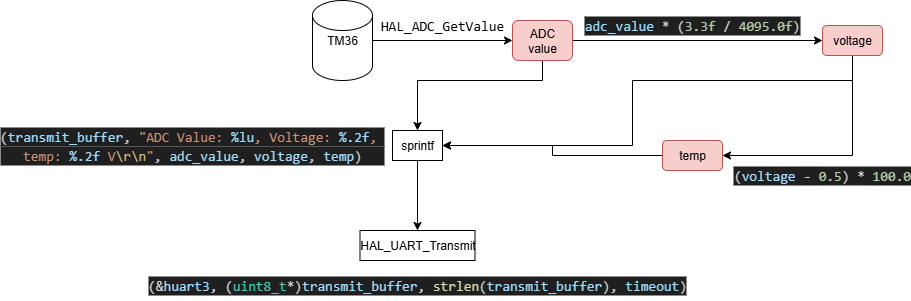

The diagram above was exported from draw.io. Its source (the exported page's mxGraphModel, read from the mxfile embedded in the PNG):
<mxGraphModel dx="2245" dy="794" grid="1" gridSize="10" guides="1" tooltips="1" connect="1" arrows="1" fold="1" page="1" pageScale="1" pageWidth="827" pageHeight="1169" math="0" shadow="0">
  <root>
    <mxCell id="0" />
    <mxCell id="1" parent="0" />
    <mxCell id="r0pP71fuE-R6v5kcMTjb-3" style="edgeStyle=orthogonalEdgeStyle;rounded=0;orthogonalLoop=1;jettySize=auto;html=1;" edge="1" parent="1" source="r0pP71fuE-R6v5kcMTjb-1" target="r0pP71fuE-R6v5kcMTjb-4">
      <mxGeometry relative="1" as="geometry">
        <mxPoint x="200" y="120" as="targetPoint" />
      </mxGeometry>
    </mxCell>
    <mxCell id="r0pP71fuE-R6v5kcMTjb-1" value="" style="shape=cylinder3;whiteSpace=wrap;html=1;boundedLbl=1;backgroundOutline=1;size=15;" vertex="1" parent="1">
      <mxGeometry x="80" y="80" width="60" height="80" as="geometry" />
    </mxCell>
    <mxCell id="r0pP71fuE-R6v5kcMTjb-2" value="TM36" style="text;html=1;align=center;verticalAlign=middle;whiteSpace=wrap;rounded=0;" vertex="1" parent="1">
      <mxGeometry x="80" y="105" width="60" height="30" as="geometry" />
    </mxCell>
    <mxCell id="r0pP71fuE-R6v5kcMTjb-8" style="edgeStyle=orthogonalEdgeStyle;rounded=0;orthogonalLoop=1;jettySize=auto;html=1;entryX=0;entryY=0.5;entryDx=0;entryDy=0;" edge="1" parent="1" source="r0pP71fuE-R6v5kcMTjb-4" target="r0pP71fuE-R6v5kcMTjb-7">
      <mxGeometry relative="1" as="geometry" />
    </mxCell>
    <mxCell id="r0pP71fuE-R6v5kcMTjb-14" style="edgeStyle=orthogonalEdgeStyle;rounded=0;orthogonalLoop=1;jettySize=auto;html=1;entryX=0.5;entryY=0;entryDx=0;entryDy=0;" edge="1" parent="1" source="r0pP71fuE-R6v5kcMTjb-4" target="r0pP71fuE-R6v5kcMTjb-13">
      <mxGeometry relative="1" as="geometry">
        <Array as="points">
          <mxPoint x="310" y="160" />
          <mxPoint x="185" y="160" />
        </Array>
      </mxGeometry>
    </mxCell>
    <mxCell id="r0pP71fuE-R6v5kcMTjb-4" value="ADC&lt;div&gt;value&lt;/div&gt;" style="rounded=1;whiteSpace=wrap;html=1;fillColor=#f8cecc;strokeColor=#b85450;" vertex="1" parent="1">
      <mxGeometry x="280" y="100" width="60" height="40" as="geometry" />
    </mxCell>
    <mxCell id="r0pP71fuE-R6v5kcMTjb-5" value="&lt;div style=&quot;font-family: Consolas, &amp;quot;Courier New&amp;quot;, monospace; font-size: 14px; line-height: 19px; white-space: pre;&quot;&gt;&lt;span style=&quot;background-color: rgb(255, 255, 255);&quot;&gt;&lt;font style=&quot;color: rgb(0, 0, 0);&quot;&gt;HAL_ADC_GetValue&lt;/font&gt;&lt;/span&gt;&lt;/div&gt;" style="text;html=1;align=center;verticalAlign=middle;whiteSpace=wrap;rounded=0;" vertex="1" parent="1">
      <mxGeometry x="180" y="90" width="60" height="30" as="geometry" />
    </mxCell>
    <mxCell id="r0pP71fuE-R6v5kcMTjb-11" style="edgeStyle=orthogonalEdgeStyle;rounded=0;orthogonalLoop=1;jettySize=auto;html=1;" edge="1" parent="1" source="r0pP71fuE-R6v5kcMTjb-7" target="r0pP71fuE-R6v5kcMTjb-10">
      <mxGeometry relative="1" as="geometry">
        <Array as="points">
          <mxPoint x="620" y="235" />
        </Array>
      </mxGeometry>
    </mxCell>
    <mxCell id="r0pP71fuE-R6v5kcMTjb-15" style="edgeStyle=orthogonalEdgeStyle;rounded=0;orthogonalLoop=1;jettySize=auto;html=1;entryX=1;entryY=0.5;entryDx=0;entryDy=0;" edge="1" parent="1" source="r0pP71fuE-R6v5kcMTjb-7" target="r0pP71fuE-R6v5kcMTjb-13">
      <mxGeometry relative="1" as="geometry">
        <Array as="points">
          <mxPoint x="620" y="160" />
          <mxPoint x="400" y="160" />
          <mxPoint x="400" y="225" />
        </Array>
      </mxGeometry>
    </mxCell>
    <mxCell id="r0pP71fuE-R6v5kcMTjb-7" value="voltage" style="rounded=1;whiteSpace=wrap;html=1;fillColor=#f8cecc;strokeColor=#b85450;" vertex="1" parent="1">
      <mxGeometry x="590" y="105" width="60" height="30" as="geometry" />
    </mxCell>
    <mxCell id="r0pP71fuE-R6v5kcMTjb-9" value="&lt;div style=&quot;color: rgb(204, 204, 204); background-color: rgb(31, 31, 31); font-family: Consolas, &amp;quot;Courier New&amp;quot;, monospace; font-size: 14px; line-height: 19px; white-space: pre;&quot;&gt;&lt;span style=&quot;color: rgb(156, 220, 254);&quot;&gt;adc_value&lt;/span&gt; &lt;span style=&quot;color: rgb(212, 212, 212);&quot;&gt;*&lt;/span&gt; (&lt;span style=&quot;color: rgb(181, 206, 168);&quot;&gt;3.3f&lt;/span&gt; &lt;span style=&quot;color: rgb(212, 212, 212);&quot;&gt;/&lt;/span&gt; &lt;span style=&quot;color: rgb(181, 206, 168);&quot;&gt;4095.0f&lt;/span&gt;)&lt;/div&gt;" style="text;html=1;align=center;verticalAlign=middle;whiteSpace=wrap;rounded=0;" vertex="1" parent="1">
      <mxGeometry x="430" y="90" width="60" height="30" as="geometry" />
    </mxCell>
    <mxCell id="r0pP71fuE-R6v5kcMTjb-16" style="edgeStyle=orthogonalEdgeStyle;rounded=0;orthogonalLoop=1;jettySize=auto;html=1;" edge="1" parent="1" source="r0pP71fuE-R6v5kcMTjb-10" target="r0pP71fuE-R6v5kcMTjb-13">
      <mxGeometry relative="1" as="geometry" />
    </mxCell>
    <mxCell id="r0pP71fuE-R6v5kcMTjb-10" value="temp" style="rounded=1;whiteSpace=wrap;html=1;fillColor=#f8cecc;strokeColor=#b85450;" vertex="1" parent="1">
      <mxGeometry x="430" y="220" width="60" height="30" as="geometry" />
    </mxCell>
    <mxCell id="r0pP71fuE-R6v5kcMTjb-12" value="&lt;div style=&quot;color: rgb(204, 204, 204); background-color: rgb(31, 31, 31); font-family: Consolas, &amp;quot;Courier New&amp;quot;, monospace; font-size: 14px; line-height: 19px; white-space: pre;&quot;&gt;(&lt;span style=&quot;color: #9cdcfe;&quot;&gt;voltage&lt;/span&gt; &lt;span style=&quot;color: #d4d4d4;&quot;&gt;-&lt;/span&gt; &lt;span style=&quot;color: #b5cea8;&quot;&gt;0.5&lt;/span&gt;) &lt;span style=&quot;color: #d4d4d4;&quot;&gt;*&lt;/span&gt; &lt;span style=&quot;color: #b5cea8;&quot;&gt;100.0&lt;/span&gt;&lt;/div&gt;" style="text;html=1;align=center;verticalAlign=middle;whiteSpace=wrap;rounded=0;" vertex="1" parent="1">
      <mxGeometry x="560" y="240" width="60" height="30" as="geometry" />
    </mxCell>
    <mxCell id="r0pP71fuE-R6v5kcMTjb-19" style="edgeStyle=orthogonalEdgeStyle;rounded=0;orthogonalLoop=1;jettySize=auto;html=1;" edge="1" parent="1" source="r0pP71fuE-R6v5kcMTjb-13" target="r0pP71fuE-R6v5kcMTjb-18">
      <mxGeometry relative="1" as="geometry" />
    </mxCell>
    <mxCell id="r0pP71fuE-R6v5kcMTjb-13" value="sprintf" style="rounded=0;whiteSpace=wrap;html=1;" vertex="1" parent="1">
      <mxGeometry x="160" y="210" width="50" height="30" as="geometry" />
    </mxCell>
    <mxCell id="r0pP71fuE-R6v5kcMTjb-17" value="&lt;div style=&quot;color: rgb(204, 204, 204); background-color: rgb(31, 31, 31); font-family: Consolas, &amp;quot;Courier New&amp;quot;, monospace; font-size: 14px; line-height: 19px; white-space: pre;&quot;&gt;(&lt;span style=&quot;color: rgb(156, 220, 254);&quot;&gt;transmit_buffer&lt;/span&gt;, &lt;span style=&quot;color: rgb(206, 145, 120);&quot;&gt;&quot;ADC Value: &lt;/span&gt;&lt;span style=&quot;color: rgb(156, 220, 254);&quot;&gt;%lu&lt;/span&gt;&lt;span style=&quot;color: rgb(206, 145, 120);&quot;&gt;, Voltage: &lt;/span&gt;&lt;span style=&quot;color: rgb(156, 220, 254);&quot;&gt;%.2f&lt;/span&gt;&lt;span style=&quot;color: rgb(206, 145, 120);&quot;&gt;, &lt;/span&gt;&lt;/div&gt;&lt;div style=&quot;color: rgb(204, 204, 204); background-color: rgb(31, 31, 31); font-family: Consolas, &amp;quot;Courier New&amp;quot;, monospace; font-size: 14px; line-height: 19px; white-space: pre;&quot;&gt;&lt;span style=&quot;color: rgb(206, 145, 120);&quot;&gt;temp: &lt;/span&gt;&lt;span style=&quot;color: rgb(156, 220, 254);&quot;&gt;%.2f&lt;/span&gt;&lt;span style=&quot;color: rgb(206, 145, 120);&quot;&gt; V&lt;/span&gt;&lt;span style=&quot;color: rgb(215, 186, 125);&quot;&gt;\r\n&lt;/span&gt;&lt;span style=&quot;color: rgb(206, 145, 120);&quot;&gt;&quot;&lt;/span&gt;, &lt;span style=&quot;color: rgb(156, 220, 254);&quot;&gt;adc_value&lt;/span&gt;, &lt;span style=&quot;color: rgb(156, 220, 254);&quot;&gt;voltage&lt;/span&gt;, &lt;span style=&quot;color: rgb(156, 220, 254);&quot;&gt;temp&lt;/span&gt;)&lt;/div&gt;" style="text;html=1;align=center;verticalAlign=middle;whiteSpace=wrap;rounded=0;" vertex="1" parent="1">
      <mxGeometry x="-60" y="215" width="40" height="20" as="geometry" />
    </mxCell>
    <mxCell id="r0pP71fuE-R6v5kcMTjb-18" value="HAL_UART_Transmit" style="rounded=0;whiteSpace=wrap;html=1;" vertex="1" parent="1">
      <mxGeometry x="127.5" y="310" width="115" height="30" as="geometry" />
    </mxCell>
    <mxCell id="r0pP71fuE-R6v5kcMTjb-20" value="&lt;div style=&quot;color: rgb(204, 204, 204); background-color: rgb(31, 31, 31); font-family: Consolas, &amp;quot;Courier New&amp;quot;, monospace; font-size: 14px; line-height: 19px; white-space: pre;&quot;&gt;(&lt;span style=&quot;color: #d4d4d4;&quot;&gt;&amp;amp;&lt;/span&gt;&lt;span style=&quot;color: #9cdcfe;&quot;&gt;huart3&lt;/span&gt;, (&lt;span style=&quot;color: #4ec9b0;&quot;&gt;uint8_t&lt;/span&gt;&lt;span style=&quot;color: #d4d4d4;&quot;&gt;*&lt;/span&gt;)&lt;span style=&quot;color: #9cdcfe;&quot;&gt;transmit_buffer&lt;/span&gt;, &lt;span style=&quot;color: #dcdcaa;&quot;&gt;strlen&lt;/span&gt;(&lt;span style=&quot;color: #9cdcfe;&quot;&gt;transmit_buffer&lt;/span&gt;), &lt;span style=&quot;color: #9cdcfe;&quot;&gt;timeout&lt;/span&gt;)&lt;/div&gt;" style="text;html=1;align=center;verticalAlign=middle;whiteSpace=wrap;rounded=0;" vertex="1" parent="1">
      <mxGeometry x="155" y="350" width="60" height="30" as="geometry" />
    </mxCell>
  </root>
</mxGraphModel>